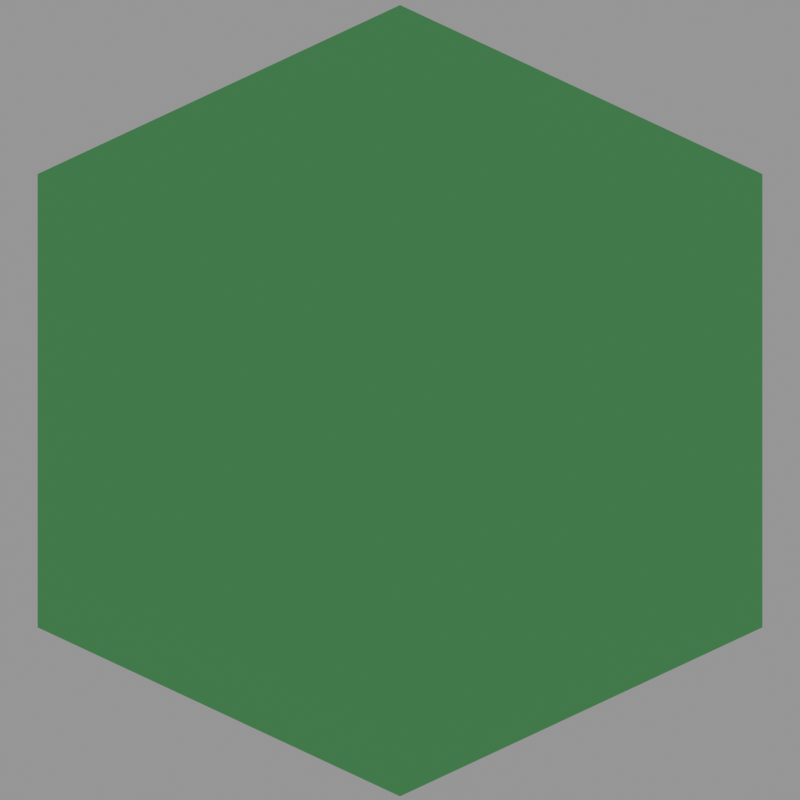 # Source: icon.blend  (saved by Blender 5.2.45; exported with 4.5.12 LTS)
import bpy
from mathutils import Matrix  # noqa: F401  (used for matrix-valued properties, if any)

bpy.ops.wm.read_factory_settings(use_empty=True)
scene = bpy.context.scene
scene.name = 'Scene'

# ---- collections
col_collection = bpy.data.collections.new('Collection'); scene.collection.children.link(col_collection)

# ---- images (referenced by path relative to the original .blend; pixels are not part of the script)
import os
ASSET_DIR = os.environ.get("B2B_ASSET_DIR", "")  # directory of the original .blend (textures are referenced by path, not embedded)
HERE = os.path.dirname(os.path.abspath(__file__))  # packed textures are extracted next to this script under _unpacked/

def load_image(name, relpath, width, height, colorspace="sRGB"):
    """Load a texture the original file referenced (path relative to the .blend, or extracted next to this script)."""
    p = next((c for c in (os.path.join(HERE, relpath), os.path.join(ASSET_DIR, relpath)) if relpath and os.path.exists(c)), "")
    if p:
        img = bpy.data.images.load(p, check_existing=True)
        img.name = name
    else:  # same state as the original file: an image datablock whose file is absent (Cycles renders it pink)
        img = bpy.data.images.new(name, width, height)
        img.source = "FILE"
        img.filepath = "//" + (relpath or name)
    img.colorspace_settings.name = colorspace
    return img
img_block_atlas_png = load_image('block_atlas.png', 'block_atlas.png', 1024, 1024, 'sRGB')

# ---- materials (node trees are filled in below, after node groups)
mat_outline = bpy.data.materials.new('Outline')
mat_outline.use_backface_culling = True
mat_outline.use_backface_culling_shadow = True
mat_block = bpy.data.materials.new('Block')

# ---- material node trees
mat_outline.use_nodes = True; mat_outline.node_tree.nodes.clear()
_N = mat_outline.node_tree.nodes; _L = mat_outline.node_tree.links
n0 = _N.new('ShaderNodeOutputMaterial'); n0.name = 'Material Output'; n0.location = (180, 80)
n1 = _N.new('ShaderNodeEmission'); n1.name = 'Emission'; n1.location = (0, 80)
n1.inputs[0].default_value = (0.05371, 0.1914, 0.0689, 1.0)
_L.new(n1.outputs[0], n0.inputs[0])
n0.is_active_output = True
mat_block.use_nodes = True; mat_block.node_tree.nodes.clear()
_N = mat_block.node_tree.nodes; _L = mat_block.node_tree.links
n0 = _N.new('ShaderNodeOutputMaterial'); n0.name = 'Material Output'; n0.location = (200, 100)
n1 = _N.new('ShaderNodeTexImage'); n1.name = 'Image Texture'; n1.location = (-480, 100)
n1.image = img_block_atlas_png
n1.interpolation = 'Closest'
n2 = _N.new('ShaderNodeBsdfDiffuse'); n2.name = 'Diffuse BSDF'; n2.location = (-121, 90)
n2.width = 160
_L.new(n1.outputs[0], n2.inputs[0])
_L.new(n2.outputs[0], n0.inputs[0])
n0.is_active_output = True

# ---- world
world_world = bpy.data.worlds.new('World'); scene.world = world_world
world_world.use_nodes = True; world_world.node_tree.nodes.clear()
_N = world_world.node_tree.nodes; _L = world_world.node_tree.links
n0 = _N.new('ShaderNodeOutputWorld'); n0.name = 'World Output'; n0.location = (200, 100)
n1 = _N.new('ShaderNodeBackground'); n1.name = 'Background'; n1.location = (-200, 100)
n1.inputs[0].default_value = (0.3054, 0.3054, 0.3054, 1.0)
_L.new(n1.outputs[0], n0.inputs[0])
n0.is_active_output = True
world_world.color = (0.05088, 0.05088, 0.05088)
world_world.sun_shadow_jitter_overblur = 0.0

# ---- cameras
cam_camera_001 = bpy.data.cameras.new('Camera.001')
cam_camera_001.type = 'ORTHO'
cam_camera_001.lens = 59.0
cam_camera_001.ortho_scale = 3.4

# ---- lights
light_sun = bpy.data.lights.new('Sun', 'SUN')
light_sun.energy = 3.7

# ---- meshes
me_cube_001 = bpy.data.meshes.new('Cube.001')
me_cube_001.from_pydata([(-1.0, -1.0, -1.0), (-1.0, -1.0, 1.0), (-1.0, 1.0, -1.0), (-1.0, 1.0, 1.0), (1.0, -1.0, -1.0), (1.0, -1.0, 1.0), (1.0, 1.0, -1.0), (1.0, 1.0, 1.0), (-1.089, -1.089, -1.089), (-1.089, -1.089, 1.089), (-1.089, 1.089, -1.089), (-1.089, 1.089, 1.089), (1.089, -1.089, -1.089), (1.089, -1.089, 1.089), (1.089, 1.089, -1.089), (1.089, 1.089, 1.089)], [], [(0, 1, 3, 2), (2, 3, 7, 6), (6, 7, 5, 4), (4, 5, 1, 0), (2, 6, 4, 0), (7, 3, 1, 5), (8, 10, 11, 9), (10, 14, 15, 11), (14, 12, 13, 15), (12, 8, 9, 13), (10, 8, 12, 14), (15, 13, 9, 11)])
me_cube_001.polygons.foreach_set('material_index', [1, 1, 1, 1, 1, 1, 0, 0, 0, 0, 0, 0])
_uv = me_cube_001.uv_layers.new(name='UVMap')
_uv.uv.foreach_set('vector', [0.1875, 0.9688, 0.1875, 1.0, 0.1562, 1.0, 0.1562, 0.9688, 0.1875, 0.9688, 0.1875, 1.0, 0.1562, 1.0, 0.1562, 0.9688, 0.1875, 0.9688, 0.1875, 1.0, 0.1562, 1.0, 0.1562, 0.9688, 0.1875, 0.9688, 0.1875, 1.0, 0.1562, 1.0, 0.1562, 0.9688, 0.125, 0.9688, 0.1562, 0.9688, 0.1562, 1.0, 0.125, 1.0, 0.125, 1.0, 0.125, 0.9688, 0.1562, 0.9688, 0.1562, 1.0, 0.375, 0.0, 0.375, 0.25, 0.625, 0.25, 0.625, 0.0, 0.375, 0.25, 0.375, 0.5, 0.625, 0.5, 0.625, 0.25, 0.375, 0.5, 0.375, 0.75, 0.625, 0.75, 0.625, 0.5, 0.375, 0.75, 0.375, 1.0, 0.625, 1.0, 0.625, 0.75, 0.125, 0.5, 0.125, 0.75, 0.375, 0.75, 0.375, 0.5, 0.625, 0.5, 0.625, 0.75, 0.875, 0.75, 0.875, 0.5])
me_cube_001.materials.append(mat_outline)
me_cube_001.materials.append(mat_block)
me_cube_001.update()

# ---- objects
ob_cube = bpy.data.objects.new('Cube', me_cube_001)
ob_camera = bpy.data.objects.new('Camera', cam_camera_001)
ob_sun = bpy.data.objects.new('Sun', light_sun)

# ---- transforms, parenting, visibility, modifiers, constraints
ob_cube.location = (0.0, 0.0, 0.0)
ob_cube.rotation_euler = (0.3569, -0.3361, 0.7242)
ob_camera.location = (0.0, -14.62, 0.0)
ob_camera.rotation_euler = (1.571, -0.0, 0.0)
ob_sun.location = (0.0, 0.0, 0.0)
ob_sun.rotation_euler = (0.6671, 0.0826, 0.06512)

# ---- collection membership
col_collection.objects.link(ob_cube)
col_collection.objects.link(ob_camera)
col_collection.objects.link(ob_sun)

# ---- scene / render settings (as saved in the file)
scene.camera = ob_camera
scene.frame_start = 1; scene.frame_end = 250; scene.frame_set(1)
scene.render.engine = 'BLENDER_EEVEE_NEXT'
scene.render.resolution_x = 512
scene.render.resolution_y = 512
scene.render.film_transparent = True
scene.render.bake_bias = 0.0
scene.render.bake_samples = 0
scene.render.compositor_device = 'GPU'
scene.eevee.use_volume_custom_range = False
scene.eevee.fast_gi_thickness_near = 0.1
scene.eevee.fast_gi_thickness_far = 0.0
scene.eevee.ray_tracing_options.screen_trace_thickness = 0.1
scene.view_settings.look = 'High Contrast'
scene.view_settings.view_transform = 'Standard'
bpy.context.view_layer.update()
